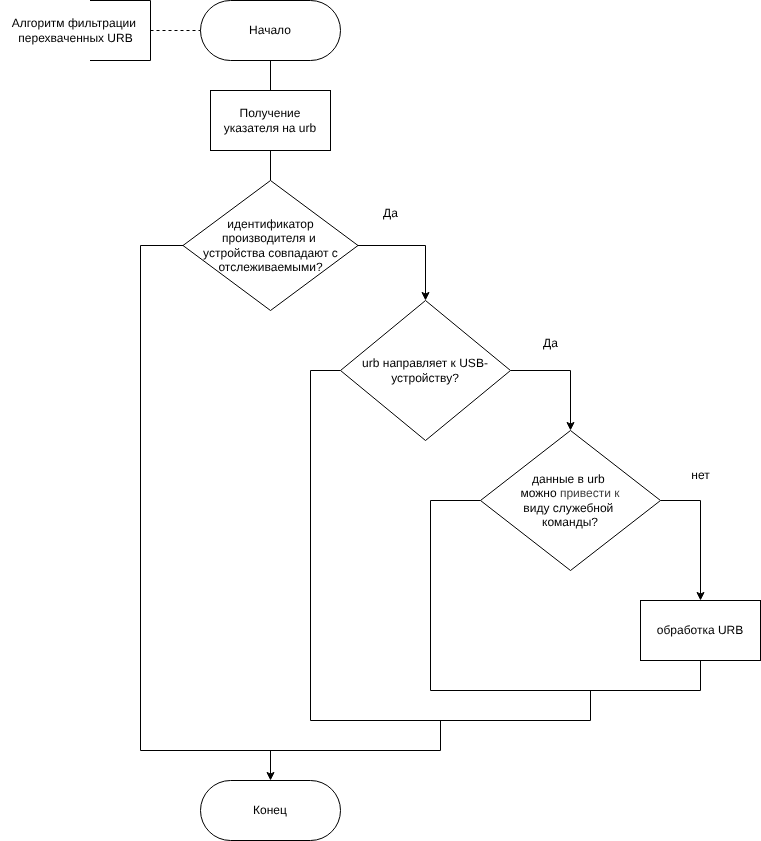

The diagram above was exported from draw.io. Its source (the exported page's mxGraphModel, read from the mxfile embedded in the PNG):
<mxGraphModel dx="1086" dy="478" grid="1" gridSize="10" guides="1" tooltips="1" connect="1" arrows="1" fold="1" page="1" pageScale="1" pageWidth="827" pageHeight="1169" math="0" shadow="0">
  <root>
    <mxCell id="0" />
    <mxCell id="1" parent="0" />
    <mxCell id="9" style="edgeStyle=none;html=1;entryX=0.5;entryY=0;entryDx=0;entryDy=0;endArrow=none;endFill=0;" parent="1" source="2" target="3" edge="1">
      <mxGeometry relative="1" as="geometry" />
    </mxCell>
    <mxCell id="2" value="Начало" style="rounded=1;whiteSpace=wrap;html=1;arcSize=50;" parent="1" vertex="1">
      <mxGeometry x="330" y="70" width="140" height="60" as="geometry" />
    </mxCell>
    <mxCell id="10" style="edgeStyle=none;html=1;entryX=0.5;entryY=0;entryDx=0;entryDy=0;endArrow=none;endFill=0;" parent="1" source="3" target="6" edge="1">
      <mxGeometry relative="1" as="geometry" />
    </mxCell>
    <mxCell id="3" value="Получение указателя на urb" style="rounded=0;whiteSpace=wrap;html=1;" parent="1" vertex="1">
      <mxGeometry x="340" y="160" width="120" height="60" as="geometry" />
    </mxCell>
    <mxCell id="15" style="edgeStyle=none;html=1;entryX=0;entryY=0.5;entryDx=0;entryDy=0;endArrow=none;endFill=0;rounded=0;curved=0;" parent="1" source="5" target="8" edge="1">
      <mxGeometry relative="1" as="geometry">
        <Array as="points">
          <mxPoint x="830" y="760" />
          <mxPoint x="560" y="760" />
          <mxPoint x="560" y="570" />
        </Array>
      </mxGeometry>
    </mxCell>
    <mxCell id="5" value="обработка URB" style="rounded=0;whiteSpace=wrap;html=1;" parent="1" vertex="1">
      <mxGeometry x="770" y="670" width="120" height="60" as="geometry" />
    </mxCell>
    <mxCell id="11" style="edgeStyle=none;html=1;exitX=1;exitY=0.5;exitDx=0;exitDy=0;entryX=0.5;entryY=0;entryDx=0;entryDy=0;rounded=0;curved=0;" parent="1" source="6" target="7" edge="1">
      <mxGeometry relative="1" as="geometry">
        <Array as="points">
          <mxPoint x="555" y="315" />
        </Array>
      </mxGeometry>
    </mxCell>
    <mxCell id="17" style="edgeStyle=none;html=1;endArrow=none;endFill=0;rounded=0;curved=0;exitX=0;exitY=0.5;exitDx=0;exitDy=0;" parent="1" source="6" edge="1">
      <mxGeometry relative="1" as="geometry">
        <mxPoint x="570" y="790" as="targetPoint" />
        <Array as="points">
          <mxPoint x="270" y="315" />
          <mxPoint x="270" y="820" />
          <mxPoint x="570" y="820" />
        </Array>
      </mxGeometry>
    </mxCell>
    <mxCell id="6" value="идентификатор производителя и&amp;nbsp;&lt;div&gt;устройства совпадают с отслеживаемыми?&lt;/div&gt;" style="rhombus;whiteSpace=wrap;html=1;" parent="1" vertex="1">
      <mxGeometry x="312.5" y="250" width="175" height="130" as="geometry" />
    </mxCell>
    <mxCell id="12" style="edgeStyle=none;html=1;entryX=0.5;entryY=0;entryDx=0;entryDy=0;rounded=0;curved=0;" parent="1" source="7" target="8" edge="1">
      <mxGeometry relative="1" as="geometry">
        <Array as="points">
          <mxPoint x="700" y="440" />
        </Array>
      </mxGeometry>
    </mxCell>
    <mxCell id="16" style="edgeStyle=none;html=1;endArrow=none;endFill=0;rounded=0;curved=0;" parent="1" source="7" edge="1">
      <mxGeometry relative="1" as="geometry">
        <mxPoint x="720" y="760" as="targetPoint" />
        <Array as="points">
          <mxPoint x="440" y="440" />
          <mxPoint x="440" y="790" />
          <mxPoint x="720" y="790" />
        </Array>
      </mxGeometry>
    </mxCell>
    <mxCell id="7" value="urb направляет к USB-устройству?" style="rhombus;whiteSpace=wrap;html=1;" parent="1" vertex="1">
      <mxGeometry x="470" y="370" width="170" height="140" as="geometry" />
    </mxCell>
    <mxCell id="13" style="edgeStyle=none;html=1;exitX=1;exitY=0.5;exitDx=0;exitDy=0;entryX=0.5;entryY=0;entryDx=0;entryDy=0;rounded=0;curved=0;" parent="1" source="8" target="5" edge="1">
      <mxGeometry relative="1" as="geometry">
        <Array as="points">
          <mxPoint x="830" y="570" />
        </Array>
      </mxGeometry>
    </mxCell>
    <mxCell id="8" value="данные в urb&amp;nbsp;&lt;div&gt;можно&amp;nbsp;&lt;span style=&quot;color: rgb(63, 63, 63); background-color: transparent;&quot;&gt;привести к&lt;/span&gt;&lt;div&gt;&lt;div&gt;виду служебной&amp;nbsp;&lt;/div&gt;&lt;div&gt;команды?&lt;/div&gt;&lt;/div&gt;&lt;/div&gt;" style="rhombus;whiteSpace=wrap;html=1;" parent="1" vertex="1">
      <mxGeometry x="610" y="500" width="180" height="140" as="geometry" />
    </mxCell>
    <mxCell id="14" value="Конец" style="rounded=1;whiteSpace=wrap;html=1;arcSize=50;" parent="1" vertex="1">
      <mxGeometry x="330" y="850" width="140" height="60" as="geometry" />
    </mxCell>
    <mxCell id="18" value="" style="endArrow=classic;html=1;entryX=0.5;entryY=0;entryDx=0;entryDy=0;" parent="1" target="14" edge="1">
      <mxGeometry width="50" height="50" relative="1" as="geometry">
        <mxPoint x="400" y="820" as="sourcePoint" />
        <mxPoint x="360" y="760" as="targetPoint" />
      </mxGeometry>
    </mxCell>
    <mxCell id="19" value="Да" style="text;html=1;align=center;verticalAlign=middle;resizable=0;points=[];autosize=1;strokeColor=none;fillColor=none;" parent="1" vertex="1">
      <mxGeometry x="500" y="268" width="40" height="30" as="geometry" />
    </mxCell>
    <mxCell id="20" value="Да" style="text;html=1;align=center;verticalAlign=middle;resizable=0;points=[];autosize=1;strokeColor=none;fillColor=none;" parent="1" vertex="1">
      <mxGeometry x="660" y="398" width="40" height="30" as="geometry" />
    </mxCell>
    <mxCell id="21" value="нет" style="text;html=1;align=center;verticalAlign=middle;resizable=0;points=[];autosize=1;strokeColor=none;fillColor=none;" parent="1" vertex="1">
      <mxGeometry x="810" y="530" width="40" height="30" as="geometry" />
    </mxCell>
    <mxCell id="23" style="edgeStyle=none;html=1;entryX=0;entryY=0.5;entryDx=0;entryDy=0;dashed=1;endArrow=none;endFill=0;" parent="1" source="22" target="2" edge="1">
      <mxGeometry relative="1" as="geometry" />
    </mxCell>
    <mxCell id="22" value="" style="shape=partialRectangle;whiteSpace=wrap;html=1;bottom=1;right=1;left=1;top=0;fillColor=none;routingCenterX=-0.5;direction=north;" parent="1" vertex="1">
      <mxGeometry x="220" y="70" width="60" height="60" as="geometry" />
    </mxCell>
    <mxCell id="24" value="Алгоритм фильтрации&amp;nbsp;&lt;div&gt;перехваченных URB&lt;/div&gt;" style="text;html=1;align=center;verticalAlign=middle;resizable=0;points=[];autosize=1;strokeColor=none;fillColor=none;" parent="1" vertex="1">
      <mxGeometry x="130" y="80" width="150" height="40" as="geometry" />
    </mxCell>
  </root>
</mxGraphModel>